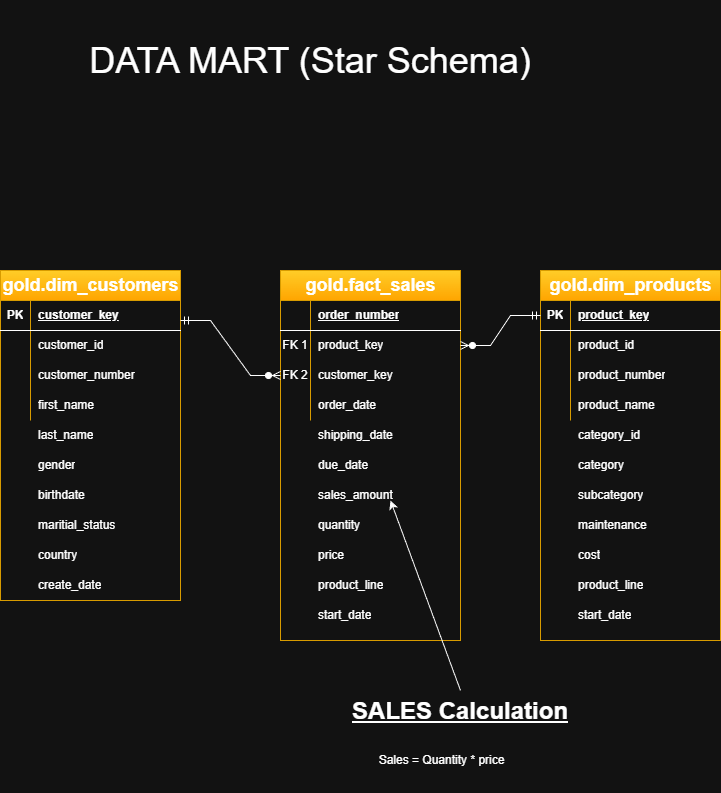

The diagram above was exported from draw.io. Its source (the exported page's mxGraphModel, read from the mxfile embedded in the PNG):
<mxGraphModel dx="768" dy="595" grid="1" gridSize="10" guides="1" tooltips="1" connect="1" arrows="1" fold="1" page="1" pageScale="1" pageWidth="850" pageHeight="1100" math="0" shadow="0">
  <root>
    <mxCell id="0" />
    <mxCell id="1" parent="0" />
    <mxCell id="NDkF5i2sVCfKuN6zdSlZ-1" parent="1" style="text;html=1;whiteSpace=wrap;strokeColor=none;fillColor=none;align=center;verticalAlign=middle;rounded=0;" value="&lt;font style=&quot;font-size: 36px;&quot;&gt;DATA MART (Star Schema)&lt;/font&gt;" vertex="1">
      <mxGeometry height="120" width="500" x="150" y="20" as="geometry" />
    </mxCell>
    <mxCell id="NDkF5i2sVCfKuN6zdSlZ-2" parent="1" style="shape=table;startSize=30;container=1;collapsible=1;childLayout=tableLayout;fixedRows=1;rowLines=0;fontStyle=1;align=center;resizeLast=1;html=1;fontSize=18;fillColor=#ffcd28;strokeColor=#d79b00;gradientColor=#ffa500;" value="gold.dim_customers" vertex="1">
      <mxGeometry height="330" width="180" x="90" y="290" as="geometry" />
    </mxCell>
    <mxCell id="NDkF5i2sVCfKuN6zdSlZ-3" parent="NDkF5i2sVCfKuN6zdSlZ-2" style="shape=tableRow;horizontal=0;startSize=0;swimlaneHead=0;swimlaneBody=0;fillColor=none;collapsible=0;dropTarget=0;points=[[0,0.5],[1,0.5]];portConstraint=eastwest;top=0;left=0;right=0;bottom=1;" value="" vertex="1">
      <mxGeometry height="30" width="180" y="30" as="geometry" />
    </mxCell>
    <mxCell id="NDkF5i2sVCfKuN6zdSlZ-4" parent="NDkF5i2sVCfKuN6zdSlZ-3" style="shape=partialRectangle;connectable=0;fillColor=none;top=0;left=0;bottom=0;right=0;fontStyle=1;overflow=hidden;whiteSpace=wrap;html=1;" value="PK" vertex="1">
      <mxGeometry height="30" width="30" as="geometry">
        <mxRectangle height="30" width="30" as="alternateBounds" />
      </mxGeometry>
    </mxCell>
    <mxCell id="NDkF5i2sVCfKuN6zdSlZ-5" parent="NDkF5i2sVCfKuN6zdSlZ-3" style="shape=partialRectangle;connectable=0;fillColor=none;top=0;left=0;bottom=0;right=0;align=left;spacingLeft=6;fontStyle=5;overflow=hidden;whiteSpace=wrap;html=1;" value="customer_key" vertex="1">
      <mxGeometry height="30" width="150" x="30" as="geometry">
        <mxRectangle height="30" width="150" as="alternateBounds" />
      </mxGeometry>
    </mxCell>
    <mxCell id="NDkF5i2sVCfKuN6zdSlZ-6" parent="NDkF5i2sVCfKuN6zdSlZ-2" style="shape=tableRow;horizontal=0;startSize=0;swimlaneHead=0;swimlaneBody=0;fillColor=none;collapsible=0;dropTarget=0;points=[[0,0.5],[1,0.5]];portConstraint=eastwest;top=0;left=0;right=0;bottom=0;" value="" vertex="1">
      <mxGeometry height="30" width="180" y="60" as="geometry" />
    </mxCell>
    <mxCell id="NDkF5i2sVCfKuN6zdSlZ-7" parent="NDkF5i2sVCfKuN6zdSlZ-6" style="shape=partialRectangle;connectable=0;fillColor=none;top=0;left=0;bottom=0;right=0;editable=1;overflow=hidden;whiteSpace=wrap;html=1;" value="" vertex="1">
      <mxGeometry height="30" width="30" as="geometry">
        <mxRectangle height="30" width="30" as="alternateBounds" />
      </mxGeometry>
    </mxCell>
    <mxCell id="NDkF5i2sVCfKuN6zdSlZ-8" parent="NDkF5i2sVCfKuN6zdSlZ-6" style="shape=partialRectangle;connectable=0;fillColor=none;top=0;left=0;bottom=0;right=0;align=left;spacingLeft=6;overflow=hidden;whiteSpace=wrap;html=1;" value="customer_id" vertex="1">
      <mxGeometry height="30" width="150" x="30" as="geometry">
        <mxRectangle height="30" width="150" as="alternateBounds" />
      </mxGeometry>
    </mxCell>
    <mxCell id="NDkF5i2sVCfKuN6zdSlZ-9" parent="NDkF5i2sVCfKuN6zdSlZ-2" style="shape=tableRow;horizontal=0;startSize=0;swimlaneHead=0;swimlaneBody=0;fillColor=none;collapsible=0;dropTarget=0;points=[[0,0.5],[1,0.5]];portConstraint=eastwest;top=0;left=0;right=0;bottom=0;" value="" vertex="1">
      <mxGeometry height="30" width="180" y="90" as="geometry" />
    </mxCell>
    <mxCell id="NDkF5i2sVCfKuN6zdSlZ-10" parent="NDkF5i2sVCfKuN6zdSlZ-9" style="shape=partialRectangle;connectable=0;fillColor=none;top=0;left=0;bottom=0;right=0;editable=1;overflow=hidden;whiteSpace=wrap;html=1;" value="" vertex="1">
      <mxGeometry height="30" width="30" as="geometry">
        <mxRectangle height="30" width="30" as="alternateBounds" />
      </mxGeometry>
    </mxCell>
    <mxCell id="NDkF5i2sVCfKuN6zdSlZ-11" parent="NDkF5i2sVCfKuN6zdSlZ-9" style="shape=partialRectangle;connectable=0;fillColor=none;top=0;left=0;bottom=0;right=0;align=left;spacingLeft=6;overflow=hidden;whiteSpace=wrap;html=1;" value="customer_number" vertex="1">
      <mxGeometry height="30" width="150" x="30" as="geometry">
        <mxRectangle height="30" width="150" as="alternateBounds" />
      </mxGeometry>
    </mxCell>
    <mxCell id="NDkF5i2sVCfKuN6zdSlZ-12" parent="NDkF5i2sVCfKuN6zdSlZ-2" style="shape=tableRow;horizontal=0;startSize=0;swimlaneHead=0;swimlaneBody=0;fillColor=none;collapsible=0;dropTarget=0;points=[[0,0.5],[1,0.5]];portConstraint=eastwest;top=0;left=0;right=0;bottom=0;" value="" vertex="1">
      <mxGeometry height="30" width="180" y="120" as="geometry" />
    </mxCell>
    <mxCell id="NDkF5i2sVCfKuN6zdSlZ-13" parent="NDkF5i2sVCfKuN6zdSlZ-12" style="shape=partialRectangle;connectable=0;fillColor=none;top=0;left=0;bottom=0;right=0;editable=1;overflow=hidden;whiteSpace=wrap;html=1;" value="" vertex="1">
      <mxGeometry height="30" width="30" as="geometry">
        <mxRectangle height="30" width="30" as="alternateBounds" />
      </mxGeometry>
    </mxCell>
    <mxCell id="NDkF5i2sVCfKuN6zdSlZ-14" parent="NDkF5i2sVCfKuN6zdSlZ-12" style="shape=partialRectangle;connectable=0;fillColor=none;top=0;left=0;bottom=0;right=0;align=left;spacingLeft=6;overflow=hidden;whiteSpace=wrap;html=1;" value="first_name" vertex="1">
      <mxGeometry height="30" width="150" x="30" as="geometry">
        <mxRectangle height="30" width="150" as="alternateBounds" />
      </mxGeometry>
    </mxCell>
    <mxCell id="NDkF5i2sVCfKuN6zdSlZ-16" parent="1" style="shape=partialRectangle;connectable=0;fillColor=none;top=0;left=0;bottom=0;right=0;align=left;spacingLeft=6;overflow=hidden;whiteSpace=wrap;html=1;" value="gender" vertex="1">
      <mxGeometry height="30" width="150" x="120" y="470" as="geometry">
        <mxRectangle height="30" width="150" as="alternateBounds" />
      </mxGeometry>
    </mxCell>
    <mxCell id="NDkF5i2sVCfKuN6zdSlZ-17" parent="1" style="shape=partialRectangle;connectable=0;fillColor=none;top=0;left=0;bottom=0;right=0;align=left;spacingLeft=6;overflow=hidden;whiteSpace=wrap;html=1;" value="birthdate" vertex="1">
      <mxGeometry height="30" width="150" x="120" y="500" as="geometry">
        <mxRectangle height="30" width="150" as="alternateBounds" />
      </mxGeometry>
    </mxCell>
    <mxCell id="NDkF5i2sVCfKuN6zdSlZ-18" parent="1" style="shape=partialRectangle;connectable=0;fillColor=none;top=0;left=0;bottom=0;right=0;align=left;spacingLeft=6;overflow=hidden;whiteSpace=wrap;html=1;" value="last_name" vertex="1">
      <mxGeometry height="30" width="150" x="120" y="440" as="geometry">
        <mxRectangle height="30" width="150" as="alternateBounds" />
      </mxGeometry>
    </mxCell>
    <mxCell id="NDkF5i2sVCfKuN6zdSlZ-19" parent="1" style="shape=partialRectangle;connectable=0;fillColor=none;top=0;left=0;bottom=0;right=0;align=left;spacingLeft=6;overflow=hidden;whiteSpace=wrap;html=1;" value="maritial_status" vertex="1">
      <mxGeometry height="30" width="150" x="120" y="530" as="geometry">
        <mxRectangle height="30" width="150" as="alternateBounds" />
      </mxGeometry>
    </mxCell>
    <mxCell id="NDkF5i2sVCfKuN6zdSlZ-21" parent="1" style="shape=partialRectangle;connectable=0;fillColor=none;top=0;left=0;bottom=0;right=0;align=left;spacingLeft=6;overflow=hidden;whiteSpace=wrap;html=1;" value="country" vertex="1">
      <mxGeometry height="30" width="150" x="120" y="560" as="geometry">
        <mxRectangle height="30" width="150" as="alternateBounds" />
      </mxGeometry>
    </mxCell>
    <mxCell id="NDkF5i2sVCfKuN6zdSlZ-22" parent="1" style="shape=partialRectangle;connectable=0;fillColor=none;top=0;left=0;bottom=0;right=0;align=left;spacingLeft=6;overflow=hidden;whiteSpace=wrap;html=1;" value="create_date" vertex="1">
      <mxGeometry height="30" width="150" x="120" y="590" as="geometry">
        <mxRectangle height="30" width="150" as="alternateBounds" />
      </mxGeometry>
    </mxCell>
    <mxCell id="NDkF5i2sVCfKuN6zdSlZ-86" parent="1" style="shape=table;startSize=30;container=1;collapsible=1;childLayout=tableLayout;fixedRows=1;rowLines=0;fontStyle=1;align=center;resizeLast=1;html=1;fontSize=18;fillColor=#ffcd28;strokeColor=#d79b00;gradientColor=#ffa500;" value="gold.fact_sales" vertex="1">
      <mxGeometry height="370" width="180" x="370" y="290" as="geometry" />
    </mxCell>
    <mxCell id="NDkF5i2sVCfKuN6zdSlZ-87" parent="NDkF5i2sVCfKuN6zdSlZ-86" style="shape=tableRow;horizontal=0;startSize=0;swimlaneHead=0;swimlaneBody=0;fillColor=none;collapsible=0;dropTarget=0;points=[[0,0.5],[1,0.5]];portConstraint=eastwest;top=0;left=0;right=0;bottom=1;" value="" vertex="1">
      <mxGeometry height="30" width="180" y="30" as="geometry" />
    </mxCell>
    <mxCell id="NDkF5i2sVCfKuN6zdSlZ-88" parent="NDkF5i2sVCfKuN6zdSlZ-87" style="shape=partialRectangle;connectable=0;fillColor=none;top=0;left=0;bottom=0;right=0;fontStyle=1;overflow=hidden;whiteSpace=wrap;html=1;" value="" vertex="1">
      <mxGeometry height="30" width="30" as="geometry">
        <mxRectangle height="30" width="30" as="alternateBounds" />
      </mxGeometry>
    </mxCell>
    <mxCell id="NDkF5i2sVCfKuN6zdSlZ-89" parent="NDkF5i2sVCfKuN6zdSlZ-87" style="shape=partialRectangle;connectable=0;fillColor=none;top=0;left=0;bottom=0;right=0;align=left;spacingLeft=6;fontStyle=5;overflow=hidden;whiteSpace=wrap;html=1;" value="order_number" vertex="1">
      <mxGeometry height="30" width="150" x="30" as="geometry">
        <mxRectangle height="30" width="150" as="alternateBounds" />
      </mxGeometry>
    </mxCell>
    <mxCell id="NDkF5i2sVCfKuN6zdSlZ-90" parent="NDkF5i2sVCfKuN6zdSlZ-86" style="shape=tableRow;horizontal=0;startSize=0;swimlaneHead=0;swimlaneBody=0;fillColor=none;collapsible=0;dropTarget=0;points=[[0,0.5],[1,0.5]];portConstraint=eastwest;top=0;left=0;right=0;bottom=0;" value="" vertex="1">
      <mxGeometry height="30" width="180" y="60" as="geometry" />
    </mxCell>
    <mxCell id="NDkF5i2sVCfKuN6zdSlZ-91" parent="NDkF5i2sVCfKuN6zdSlZ-90" style="shape=partialRectangle;connectable=0;fillColor=none;top=0;left=0;bottom=0;right=0;editable=1;overflow=hidden;whiteSpace=wrap;html=1;" value="FK 1" vertex="1">
      <mxGeometry height="30" width="30" as="geometry">
        <mxRectangle height="30" width="30" as="alternateBounds" />
      </mxGeometry>
    </mxCell>
    <mxCell id="NDkF5i2sVCfKuN6zdSlZ-92" parent="NDkF5i2sVCfKuN6zdSlZ-90" style="shape=partialRectangle;connectable=0;fillColor=none;top=0;left=0;bottom=0;right=0;align=left;spacingLeft=6;overflow=hidden;whiteSpace=wrap;html=1;" value="product_key" vertex="1">
      <mxGeometry height="30" width="150" x="30" as="geometry">
        <mxRectangle height="30" width="150" as="alternateBounds" />
      </mxGeometry>
    </mxCell>
    <mxCell id="NDkF5i2sVCfKuN6zdSlZ-93" parent="NDkF5i2sVCfKuN6zdSlZ-86" style="shape=tableRow;horizontal=0;startSize=0;swimlaneHead=0;swimlaneBody=0;fillColor=none;collapsible=0;dropTarget=0;points=[[0,0.5],[1,0.5]];portConstraint=eastwest;top=0;left=0;right=0;bottom=0;" value="" vertex="1">
      <mxGeometry height="30" width="180" y="90" as="geometry" />
    </mxCell>
    <mxCell id="NDkF5i2sVCfKuN6zdSlZ-94" parent="NDkF5i2sVCfKuN6zdSlZ-93" style="shape=partialRectangle;connectable=0;fillColor=none;top=0;left=0;bottom=0;right=0;editable=1;overflow=hidden;whiteSpace=wrap;html=1;" value="FK 2" vertex="1">
      <mxGeometry height="30" width="30" as="geometry">
        <mxRectangle height="30" width="30" as="alternateBounds" />
      </mxGeometry>
    </mxCell>
    <mxCell id="NDkF5i2sVCfKuN6zdSlZ-95" parent="NDkF5i2sVCfKuN6zdSlZ-93" style="shape=partialRectangle;connectable=0;fillColor=none;top=0;left=0;bottom=0;right=0;align=left;spacingLeft=6;overflow=hidden;whiteSpace=wrap;html=1;" value="customer_key" vertex="1">
      <mxGeometry height="30" width="150" x="30" as="geometry">
        <mxRectangle height="30" width="150" as="alternateBounds" />
      </mxGeometry>
    </mxCell>
    <mxCell id="NDkF5i2sVCfKuN6zdSlZ-96" parent="NDkF5i2sVCfKuN6zdSlZ-86" style="shape=tableRow;horizontal=0;startSize=0;swimlaneHead=0;swimlaneBody=0;fillColor=none;collapsible=0;dropTarget=0;points=[[0,0.5],[1,0.5]];portConstraint=eastwest;top=0;left=0;right=0;bottom=0;" value="" vertex="1">
      <mxGeometry height="30" width="180" y="120" as="geometry" />
    </mxCell>
    <mxCell id="NDkF5i2sVCfKuN6zdSlZ-97" parent="NDkF5i2sVCfKuN6zdSlZ-96" style="shape=partialRectangle;connectable=0;fillColor=none;top=0;left=0;bottom=0;right=0;editable=1;overflow=hidden;whiteSpace=wrap;html=1;" value="" vertex="1">
      <mxGeometry height="30" width="30" as="geometry">
        <mxRectangle height="30" width="30" as="alternateBounds" />
      </mxGeometry>
    </mxCell>
    <mxCell id="NDkF5i2sVCfKuN6zdSlZ-98" parent="NDkF5i2sVCfKuN6zdSlZ-96" style="shape=partialRectangle;connectable=0;fillColor=none;top=0;left=0;bottom=0;right=0;align=left;spacingLeft=6;overflow=hidden;whiteSpace=wrap;html=1;" value="order_date" vertex="1">
      <mxGeometry height="30" width="150" x="30" as="geometry">
        <mxRectangle height="30" width="150" as="alternateBounds" />
      </mxGeometry>
    </mxCell>
    <mxCell id="NDkF5i2sVCfKuN6zdSlZ-99" parent="1" style="shape=partialRectangle;connectable=0;fillColor=none;top=0;left=0;bottom=0;right=0;align=left;spacingLeft=6;overflow=hidden;whiteSpace=wrap;html=1;" value="due_date" vertex="1">
      <mxGeometry height="30" width="150" x="400" y="470" as="geometry">
        <mxRectangle height="30" width="150" as="alternateBounds" />
      </mxGeometry>
    </mxCell>
    <mxCell id="NDkF5i2sVCfKuN6zdSlZ-100" parent="1" style="shape=partialRectangle;connectable=0;fillColor=none;top=0;left=0;bottom=0;right=0;align=left;spacingLeft=6;overflow=hidden;whiteSpace=wrap;html=1;" value="shipping_date" vertex="1">
      <mxGeometry height="30" width="150" x="400" y="440" as="geometry">
        <mxRectangle height="30" width="150" as="alternateBounds" />
      </mxGeometry>
    </mxCell>
    <mxCell id="NDkF5i2sVCfKuN6zdSlZ-101" parent="1" style="shape=partialRectangle;connectable=0;fillColor=none;top=0;left=0;bottom=0;right=0;align=left;spacingLeft=6;overflow=hidden;whiteSpace=wrap;html=1;" value="sales_amount" vertex="1">
      <mxGeometry height="30" width="150" x="400" y="500" as="geometry">
        <mxRectangle height="30" width="150" as="alternateBounds" />
      </mxGeometry>
    </mxCell>
    <mxCell id="NDkF5i2sVCfKuN6zdSlZ-102" parent="1" style="shape=partialRectangle;connectable=0;fillColor=none;top=0;left=0;bottom=0;right=0;align=left;spacingLeft=6;overflow=hidden;whiteSpace=wrap;html=1;" value="quantity" vertex="1">
      <mxGeometry height="30" width="150" x="400" y="530" as="geometry">
        <mxRectangle height="30" width="150" as="alternateBounds" />
      </mxGeometry>
    </mxCell>
    <mxCell id="NDkF5i2sVCfKuN6zdSlZ-103" parent="1" style="shape=partialRectangle;connectable=0;fillColor=none;top=0;left=0;bottom=0;right=0;align=left;spacingLeft=6;overflow=hidden;whiteSpace=wrap;html=1;" value="price" vertex="1">
      <mxGeometry height="30" width="150" x="400" y="560" as="geometry">
        <mxRectangle height="30" width="150" as="alternateBounds" />
      </mxGeometry>
    </mxCell>
    <mxCell id="NDkF5i2sVCfKuN6zdSlZ-104" parent="1" style="shape=partialRectangle;connectable=0;fillColor=none;top=0;left=0;bottom=0;right=0;align=left;spacingLeft=6;overflow=hidden;whiteSpace=wrap;html=1;" value="start_date" vertex="1">
      <mxGeometry height="30" width="150" x="400" y="620" as="geometry">
        <mxRectangle height="30" width="150" as="alternateBounds" />
      </mxGeometry>
    </mxCell>
    <mxCell id="NDkF5i2sVCfKuN6zdSlZ-105" parent="1" style="shape=partialRectangle;connectable=0;fillColor=none;top=0;left=0;bottom=0;right=0;align=left;spacingLeft=6;overflow=hidden;whiteSpace=wrap;html=1;" value="product_line" vertex="1">
      <mxGeometry height="30" width="150" x="400" y="590" as="geometry">
        <mxRectangle height="30" width="150" as="alternateBounds" />
      </mxGeometry>
    </mxCell>
    <mxCell id="NDkF5i2sVCfKuN6zdSlZ-106" parent="1" style="shape=table;startSize=30;container=1;collapsible=1;childLayout=tableLayout;fixedRows=1;rowLines=0;fontStyle=1;align=center;resizeLast=1;html=1;fontSize=18;fillColor=#ffcd28;strokeColor=#d79b00;gradientColor=#ffa500;" value="gold.dim_products" vertex="1">
      <mxGeometry height="370" width="180" x="630" y="290" as="geometry" />
    </mxCell>
    <mxCell id="NDkF5i2sVCfKuN6zdSlZ-107" parent="NDkF5i2sVCfKuN6zdSlZ-106" style="shape=tableRow;horizontal=0;startSize=0;swimlaneHead=0;swimlaneBody=0;fillColor=none;collapsible=0;dropTarget=0;points=[[0,0.5],[1,0.5]];portConstraint=eastwest;top=0;left=0;right=0;bottom=1;" value="" vertex="1">
      <mxGeometry height="30" width="180" y="30" as="geometry" />
    </mxCell>
    <mxCell id="NDkF5i2sVCfKuN6zdSlZ-108" parent="NDkF5i2sVCfKuN6zdSlZ-107" style="shape=partialRectangle;connectable=0;fillColor=none;top=0;left=0;bottom=0;right=0;fontStyle=1;overflow=hidden;whiteSpace=wrap;html=1;" value="PK" vertex="1">
      <mxGeometry height="30" width="30" as="geometry">
        <mxRectangle height="30" width="30" as="alternateBounds" />
      </mxGeometry>
    </mxCell>
    <mxCell id="NDkF5i2sVCfKuN6zdSlZ-109" parent="NDkF5i2sVCfKuN6zdSlZ-107" style="shape=partialRectangle;connectable=0;fillColor=none;top=0;left=0;bottom=0;right=0;align=left;spacingLeft=6;fontStyle=5;overflow=hidden;whiteSpace=wrap;html=1;" value="product_key" vertex="1">
      <mxGeometry height="30" width="150" x="30" as="geometry">
        <mxRectangle height="30" width="150" as="alternateBounds" />
      </mxGeometry>
    </mxCell>
    <mxCell id="NDkF5i2sVCfKuN6zdSlZ-110" parent="NDkF5i2sVCfKuN6zdSlZ-106" style="shape=tableRow;horizontal=0;startSize=0;swimlaneHead=0;swimlaneBody=0;fillColor=none;collapsible=0;dropTarget=0;points=[[0,0.5],[1,0.5]];portConstraint=eastwest;top=0;left=0;right=0;bottom=0;" value="" vertex="1">
      <mxGeometry height="30" width="180" y="60" as="geometry" />
    </mxCell>
    <mxCell id="NDkF5i2sVCfKuN6zdSlZ-111" parent="NDkF5i2sVCfKuN6zdSlZ-110" style="shape=partialRectangle;connectable=0;fillColor=none;top=0;left=0;bottom=0;right=0;editable=1;overflow=hidden;whiteSpace=wrap;html=1;" value="" vertex="1">
      <mxGeometry height="30" width="30" as="geometry">
        <mxRectangle height="30" width="30" as="alternateBounds" />
      </mxGeometry>
    </mxCell>
    <mxCell id="NDkF5i2sVCfKuN6zdSlZ-112" parent="NDkF5i2sVCfKuN6zdSlZ-110" style="shape=partialRectangle;connectable=0;fillColor=none;top=0;left=0;bottom=0;right=0;align=left;spacingLeft=6;overflow=hidden;whiteSpace=wrap;html=1;" value="product_id" vertex="1">
      <mxGeometry height="30" width="150" x="30" as="geometry">
        <mxRectangle height="30" width="150" as="alternateBounds" />
      </mxGeometry>
    </mxCell>
    <mxCell id="NDkF5i2sVCfKuN6zdSlZ-113" parent="NDkF5i2sVCfKuN6zdSlZ-106" style="shape=tableRow;horizontal=0;startSize=0;swimlaneHead=0;swimlaneBody=0;fillColor=none;collapsible=0;dropTarget=0;points=[[0,0.5],[1,0.5]];portConstraint=eastwest;top=0;left=0;right=0;bottom=0;" value="" vertex="1">
      <mxGeometry height="30" width="180" y="90" as="geometry" />
    </mxCell>
    <mxCell id="NDkF5i2sVCfKuN6zdSlZ-114" parent="NDkF5i2sVCfKuN6zdSlZ-113" style="shape=partialRectangle;connectable=0;fillColor=none;top=0;left=0;bottom=0;right=0;editable=1;overflow=hidden;whiteSpace=wrap;html=1;" value="" vertex="1">
      <mxGeometry height="30" width="30" as="geometry">
        <mxRectangle height="30" width="30" as="alternateBounds" />
      </mxGeometry>
    </mxCell>
    <mxCell id="NDkF5i2sVCfKuN6zdSlZ-115" parent="NDkF5i2sVCfKuN6zdSlZ-113" style="shape=partialRectangle;connectable=0;fillColor=none;top=0;left=0;bottom=0;right=0;align=left;spacingLeft=6;overflow=hidden;whiteSpace=wrap;html=1;" value="product_number" vertex="1">
      <mxGeometry height="30" width="150" x="30" as="geometry">
        <mxRectangle height="30" width="150" as="alternateBounds" />
      </mxGeometry>
    </mxCell>
    <mxCell id="NDkF5i2sVCfKuN6zdSlZ-116" parent="NDkF5i2sVCfKuN6zdSlZ-106" style="shape=tableRow;horizontal=0;startSize=0;swimlaneHead=0;swimlaneBody=0;fillColor=none;collapsible=0;dropTarget=0;points=[[0,0.5],[1,0.5]];portConstraint=eastwest;top=0;left=0;right=0;bottom=0;" value="" vertex="1">
      <mxGeometry height="30" width="180" y="120" as="geometry" />
    </mxCell>
    <mxCell id="NDkF5i2sVCfKuN6zdSlZ-117" parent="NDkF5i2sVCfKuN6zdSlZ-116" style="shape=partialRectangle;connectable=0;fillColor=none;top=0;left=0;bottom=0;right=0;editable=1;overflow=hidden;whiteSpace=wrap;html=1;" value="" vertex="1">
      <mxGeometry height="30" width="30" as="geometry">
        <mxRectangle height="30" width="30" as="alternateBounds" />
      </mxGeometry>
    </mxCell>
    <mxCell id="NDkF5i2sVCfKuN6zdSlZ-118" parent="NDkF5i2sVCfKuN6zdSlZ-116" style="shape=partialRectangle;connectable=0;fillColor=none;top=0;left=0;bottom=0;right=0;align=left;spacingLeft=6;overflow=hidden;whiteSpace=wrap;html=1;" value="product_name" vertex="1">
      <mxGeometry height="30" width="150" x="30" as="geometry">
        <mxRectangle height="30" width="150" as="alternateBounds" />
      </mxGeometry>
    </mxCell>
    <mxCell id="NDkF5i2sVCfKuN6zdSlZ-119" parent="1" style="shape=partialRectangle;connectable=0;fillColor=none;top=0;left=0;bottom=0;right=0;align=left;spacingLeft=6;overflow=hidden;whiteSpace=wrap;html=1;" value="category" vertex="1">
      <mxGeometry height="30" width="150" x="660" y="470" as="geometry">
        <mxRectangle height="30" width="150" as="alternateBounds" />
      </mxGeometry>
    </mxCell>
    <mxCell id="NDkF5i2sVCfKuN6zdSlZ-120" parent="1" style="shape=partialRectangle;connectable=0;fillColor=none;top=0;left=0;bottom=0;right=0;align=left;spacingLeft=6;overflow=hidden;whiteSpace=wrap;html=1;" value="category_id" vertex="1">
      <mxGeometry height="30" width="150" x="660" y="440" as="geometry">
        <mxRectangle height="30" width="150" as="alternateBounds" />
      </mxGeometry>
    </mxCell>
    <mxCell id="NDkF5i2sVCfKuN6zdSlZ-121" parent="1" style="shape=partialRectangle;connectable=0;fillColor=none;top=0;left=0;bottom=0;right=0;align=left;spacingLeft=6;overflow=hidden;whiteSpace=wrap;html=1;" value="subcategory" vertex="1">
      <mxGeometry height="30" width="150" x="660" y="500" as="geometry">
        <mxRectangle height="30" width="150" as="alternateBounds" />
      </mxGeometry>
    </mxCell>
    <mxCell id="NDkF5i2sVCfKuN6zdSlZ-122" parent="1" style="shape=partialRectangle;connectable=0;fillColor=none;top=0;left=0;bottom=0;right=0;align=left;spacingLeft=6;overflow=hidden;whiteSpace=wrap;html=1;" value="maintenance" vertex="1">
      <mxGeometry height="30" width="150" x="660" y="530" as="geometry">
        <mxRectangle height="30" width="150" as="alternateBounds" />
      </mxGeometry>
    </mxCell>
    <mxCell id="NDkF5i2sVCfKuN6zdSlZ-123" parent="1" style="shape=partialRectangle;connectable=0;fillColor=none;top=0;left=0;bottom=0;right=0;align=left;spacingLeft=6;overflow=hidden;whiteSpace=wrap;html=1;" value="cost" vertex="1">
      <mxGeometry height="30" width="150" x="660" y="560" as="geometry">
        <mxRectangle height="30" width="150" as="alternateBounds" />
      </mxGeometry>
    </mxCell>
    <mxCell id="NDkF5i2sVCfKuN6zdSlZ-124" parent="1" style="shape=partialRectangle;connectable=0;fillColor=none;top=0;left=0;bottom=0;right=0;align=left;spacingLeft=6;overflow=hidden;whiteSpace=wrap;html=1;" value="start_date" vertex="1">
      <mxGeometry height="30" width="150" x="660" y="620" as="geometry">
        <mxRectangle height="30" width="150" as="alternateBounds" />
      </mxGeometry>
    </mxCell>
    <mxCell id="NDkF5i2sVCfKuN6zdSlZ-125" parent="1" style="shape=partialRectangle;connectable=0;fillColor=none;top=0;left=0;bottom=0;right=0;align=left;spacingLeft=6;overflow=hidden;whiteSpace=wrap;html=1;" value="product_line" vertex="1">
      <mxGeometry height="30" width="150" x="660" y="590" as="geometry">
        <mxRectangle height="30" width="150" as="alternateBounds" />
      </mxGeometry>
    </mxCell>
    <mxCell id="NDkF5i2sVCfKuN6zdSlZ-126" edge="1" parent="1" style="edgeStyle=entityRelationEdgeStyle;fontSize=12;html=1;endArrow=ERzeroToMany;startArrow=ERmandOne;rounded=0;entryX=0;entryY=0.5;entryDx=0;entryDy=0;" target="NDkF5i2sVCfKuN6zdSlZ-93" value="">
      <mxGeometry height="100" relative="1" width="100" as="geometry">
        <mxPoint x="270" y="340" as="sourcePoint" />
        <mxPoint x="360" y="400" as="targetPoint" />
      </mxGeometry>
    </mxCell>
    <mxCell id="NDkF5i2sVCfKuN6zdSlZ-127" edge="1" parent="1" source="NDkF5i2sVCfKuN6zdSlZ-107" style="edgeStyle=entityRelationEdgeStyle;fontSize=12;html=1;endArrow=ERzeroToMany;startArrow=ERmandOne;rounded=0;entryX=1;entryY=0.5;entryDx=0;entryDy=0;exitX=0;exitY=0.5;exitDx=0;exitDy=0;" target="NDkF5i2sVCfKuN6zdSlZ-90" value="">
      <mxGeometry height="100" relative="1" width="100" as="geometry">
        <mxPoint x="520" y="200" as="sourcePoint" />
        <mxPoint x="620" y="255" as="targetPoint" />
      </mxGeometry>
    </mxCell>
    <mxCell id="NDkF5i2sVCfKuN6zdSlZ-128" parent="1" style="text;html=1;whiteSpace=wrap;overflow=hidden;rounded=0;" value="&lt;h1 style=&quot;margin-top: 0px;&quot;&gt;&lt;span style=&quot;background-color: transparent; color: light-dark(rgb(0, 0, 0), rgb(255, 255, 255));&quot;&gt;&lt;u&gt;SALES Calculation&lt;/u&gt;&lt;/span&gt;&lt;/h1&gt;&lt;h1 style=&quot;margin-top: 0px;&quot;&gt;&lt;span style=&quot;background-color: transparent; color: light-dark(rgb(0, 0, 0), rgb(255, 255, 255)); font-size: 12px; font-weight: normal;&quot;&gt;&amp;nbsp; &amp;nbsp; &amp;nbsp; &amp;nbsp; Sales = Quantity * price&lt;/span&gt;&lt;/h1&gt;" vertex="1">
      <mxGeometry height="100" width="220" x="440" y="710" as="geometry" />
    </mxCell>
    <mxCell id="NDkF5i2sVCfKuN6zdSlZ-129" edge="1" parent="1" source="NDkF5i2sVCfKuN6zdSlZ-128" style="endArrow=classic;html=1;rounded=0;exitX=0.5;exitY=0;exitDx=0;exitDy=0;" value="">
      <mxGeometry height="50" relative="1" width="50" as="geometry">
        <mxPoint x="510" y="710" as="sourcePoint" />
        <mxPoint x="480" y="520" as="targetPoint" />
      </mxGeometry>
    </mxCell>
  </root>
</mxGraphModel>